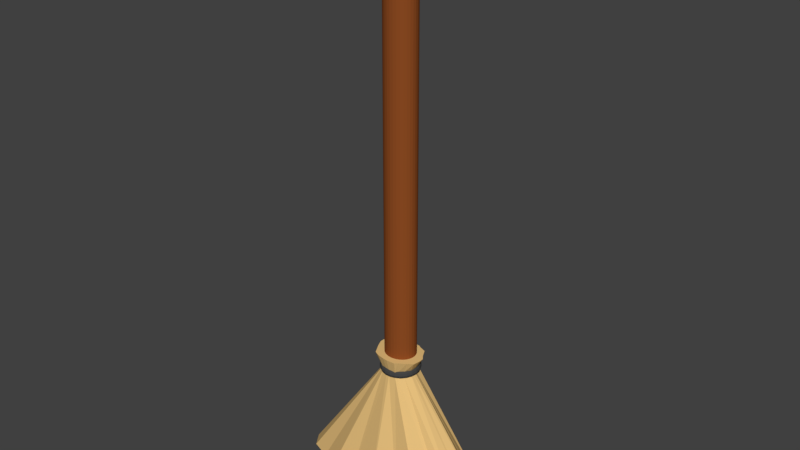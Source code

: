# Source: Broom.blend  (saved by Blender 2.79.0; exported with 4.5.12 LTS)
import bpy
from mathutils import Matrix  # noqa: F401  (used for matrix-valued properties, if any)

bpy.ops.wm.read_factory_settings(use_empty=True)
scene = bpy.context.scene
scene.name = 'Scene'

# ---- collections
col_collection_1 = bpy.data.collections.new('Collection 1'); scene.collection.children.link(col_collection_1)

# ---- materials (node trees are filled in below, after node groups)
mat_material_003 = bpy.data.materials.new('Material.003')
mat_material_003.alpha_threshold = 0.0
mat_material_003.use_transparent_shadow = False
mat_material_003.diffuse_color = (0.0578, 0.0578, 0.0578, 1.0)
mat_material_003.roughness = 0.5
mat_material_002 = bpy.data.materials.new('Material.002')
mat_material_002.alpha_threshold = 0.0
mat_material_002.use_transparent_shadow = False
mat_material_002.diffuse_color = (0.8, 0.5286, 0.2076, 1.0)
mat_material_002.roughness = 0.5
mat_material_001 = bpy.data.materials.new('Material.001')
mat_material_001.alpha_threshold = 0.0
mat_material_001.use_transparent_shadow = False
mat_material_001.diffuse_color = (0.2738, 0.073, 0.017, 1.0)
mat_material_001.roughness = 0.5

# ---- material node trees

# ---- world
world_world = bpy.data.worlds.new('World'); scene.world = world_world
world_world.color = (0.05088, 0.05088, 0.05088)
world_world.use_sun_shadow = False
world_world.sun_shadow_jitter_overblur = 0.0
world_world.cycles.sampling_method = 'MANUAL'

# ---- meshes
me_torus = bpy.data.meshes.new('Torus')
me_torus.from_pydata([(1.25, 0.0, 0.0), (1.202, 0.0, 0.1469), (1.077, 0.0, 0.2378), (0.9227, 0.0, 0.2378), (0.7977, 0.0, 0.1469), (0.75, 0.0, 3.062e-17), (0.7977, 0.0, -0.1469), (0.9227, 0.0, -0.2378), (1.077, 0.0, -0.2378), (1.202, 0.0, -0.1469), (1.199, 0.3522, 0.0), (1.154, 0.3387, 0.1469), (1.034, 0.3035, 0.2378), (0.8854, 0.26, 0.2378), (0.7654, 0.2248, 0.1469), (0.7196, 0.2113, 3.062e-17), (0.7654, 0.2248, -0.1469), (0.8854, 0.26, -0.2378), (1.034, 0.3035, -0.2378), (1.154, 0.3387, -0.1469), (1.052, 0.6758, 0.0), (1.011, 0.65, 0.1469), (0.9062, 0.5824, 0.2378), (0.7763, 0.4989, 0.2378), (0.6711, 0.4313, 0.1469), (0.6309, 0.4055, 3.062e-17), (0.6711, 0.4313, -0.1469), (0.7763, 0.4989, -0.2378), (0.9062, 0.5824, -0.2378), (1.011, 0.65, -0.1469), (0.8186, 0.9447, 0.0), (0.7873, 0.9086, 0.1469), (0.7055, 0.8141, 0.2378), (0.6043, 0.6974, 0.2378), (0.5224, 0.6029, 0.1469), (0.4911, 0.5668, 3.062e-17), (0.5224, 0.6029, -0.1469), (0.6043, 0.6974, -0.2378), (0.7055, 0.8141, -0.2378), (0.7873, 0.9086, -0.1469), (0.5193, 1.137, 0.0), (0.4994, 1.094, 0.1469), (0.4475, 0.9799, 0.2378), (0.3833, 0.8394, 0.2378), (0.3314, 0.7257, 0.1469), (0.3116, 0.6822, 3.062e-17), (0.3314, 0.7257, -0.1469), (0.3833, 0.8394, -0.2378), (0.4475, 0.9799, -0.2378), (0.4994, 1.094, -0.1469), (0.1779, 1.237, 0.0), (0.1711, 1.19, 0.1469), (0.1533, 1.066, 0.2378), (0.1313, 0.9134, 0.2378), (0.1135, 0.7896, 0.1469), (0.1067, 0.7424, 3.062e-17), (0.1135, 0.7896, -0.1469), (0.1313, 0.9134, -0.2378), (0.1533, 1.066, -0.2378), (0.1711, 1.19, -0.1469), (-0.1779, 1.237, 0.0), (-0.1711, 1.19, 0.1469), (-0.1533, 1.066, 0.2378), (-0.1313, 0.9134, 0.2378), (-0.1135, 0.7896, 0.1469), (-0.1067, 0.7424, 3.062e-17), (-0.1135, 0.7896, -0.1469), (-0.1313, 0.9134, -0.2378), (-0.1533, 1.066, -0.2378), (-0.1711, 1.19, -0.1469), (-0.5193, 1.137, 0.0), (-0.4994, 1.094, 0.1469), (-0.4475, 0.9799, 0.2378), (-0.3833, 0.8394, 0.2378), (-0.3314, 0.7257, 0.1469), (-0.3116, 0.6822, 3.062e-17), (-0.3314, 0.7257, -0.1469), (-0.3833, 0.8394, -0.2378), (-0.4475, 0.9799, -0.2378), (-0.4994, 1.094, -0.1469), (-0.8186, 0.9447, 0.0), (-0.7873, 0.9086, 0.1469), (-0.7055, 0.8141, 0.2378), (-0.6043, 0.6974, 0.2378), (-0.5224, 0.6029, 0.1469), (-0.4911, 0.5668, 3.062e-17), (-0.5224, 0.6029, -0.1469), (-0.6043, 0.6974, -0.2378), (-0.7055, 0.8141, -0.2378), (-0.7873, 0.9086, -0.1469), (-1.052, 0.6758, 0.0), (-1.011, 0.65, 0.1469), (-0.9062, 0.5824, 0.2378), (-0.7763, 0.4989, 0.2378), (-0.6711, 0.4313, 0.1469), (-0.6309, 0.4055, 3.062e-17), (-0.6711, 0.4313, -0.1469), (-0.7763, 0.4989, -0.2378), (-0.9062, 0.5824, -0.2378), (-1.011, 0.65, -0.1469), (-1.199, 0.3522, 0.0), (-1.154, 0.3387, 0.1469), (-1.034, 0.3035, 0.2378), (-0.8854, 0.26, 0.2378), (-0.7654, 0.2248, 0.1469), (-0.7196, 0.2113, 3.062e-17), (-0.7654, 0.2248, -0.1469), (-0.8854, 0.26, -0.2378), (-1.034, 0.3035, -0.2378), (-1.154, 0.3387, -0.1469), (-1.25, 1.093e-07, 0.0), (-1.202, 1.051e-07, 0.1469), (-1.077, 9.418e-08, 0.2378), (-0.9227, 8.067e-08, 0.2378), (-0.7977, 6.974e-08, 0.1469), (-0.75, 6.557e-08, 3.062e-17), (-0.7977, 6.974e-08, -0.1469), (-0.9227, 8.067e-08, -0.2378), (-1.077, 9.418e-08, -0.2378), (-1.202, 1.051e-07, -0.1469), (-1.199, -0.3522, 0.0), (-1.154, -0.3387, 0.1469), (-1.034, -0.3035, 0.2378), (-0.8854, -0.26, 0.2378), (-0.7654, -0.2248, 0.1469), (-0.7196, -0.2113, 3.062e-17), (-0.7654, -0.2248, -0.1469), (-0.8854, -0.26, -0.2378), (-1.034, -0.3035, -0.2378), (-1.154, -0.3387, -0.1469), (-1.052, -0.6758, 0.0), (-1.011, -0.65, 0.1469), (-0.9062, -0.5824, 0.2378), (-0.7763, -0.4989, 0.2378), (-0.6711, -0.4313, 0.1469), (-0.6309, -0.4055, 3.062e-17), (-0.6711, -0.4313, -0.1469), (-0.7763, -0.4989, -0.2378), (-0.9062, -0.5824, -0.2378), (-1.011, -0.65, -0.1469), (-0.8186, -0.9447, 0.0), (-0.7873, -0.9086, 0.1469), (-0.7055, -0.8141, 0.2378), (-0.6043, -0.6974, 0.2378), (-0.5224, -0.6029, 0.1469), (-0.4911, -0.5668, 3.062e-17), (-0.5224, -0.6029, -0.1469), (-0.6043, -0.6974, -0.2378), (-0.7055, -0.8141, -0.2378), (-0.7873, -0.9086, -0.1469), (-0.5193, -1.137, 0.0), (-0.4994, -1.094, 0.1469), (-0.4475, -0.9799, 0.2378), (-0.3833, -0.8394, 0.2378), (-0.3314, -0.7257, 0.1469), (-0.3116, -0.6822, 3.062e-17), (-0.3314, -0.7257, -0.1469), (-0.3833, -0.8394, -0.2378), (-0.4475, -0.9799, -0.2378), (-0.4994, -1.094, -0.1469), (-0.1779, -1.237, 0.0), (-0.1711, -1.19, 0.1469), (-0.1533, -1.066, 0.2378), (-0.1313, -0.9134, 0.2378), (-0.1135, -0.7896, 0.1469), (-0.1067, -0.7424, 3.062e-17), (-0.1135, -0.7896, -0.1469), (-0.1313, -0.9134, -0.2378), (-0.1533, -1.066, -0.2378), (-0.1711, -1.19, -0.1469), (0.1779, -1.237, 0.0), (0.1711, -1.19, 0.1469), (0.1533, -1.066, 0.2378), (0.1313, -0.9134, 0.2378), (0.1135, -0.7896, 0.1469), (0.1067, -0.7424, 3.062e-17), (0.1135, -0.7896, -0.1469), (0.1313, -0.9134, -0.2378), (0.1533, -1.066, -0.2378), (0.1711, -1.19, -0.1469), (0.5193, -1.137, 0.0), (0.4994, -1.094, 0.1469), (0.4475, -0.9799, 0.2378), (0.3833, -0.8394, 0.2378), (0.3314, -0.7257, 0.1469), (0.3116, -0.6822, 3.062e-17), (0.3314, -0.7257, -0.1469), (0.3833, -0.8394, -0.2378), (0.4475, -0.9799, -0.2378), (0.4994, -1.094, -0.1469), (0.8186, -0.9447, 0.0), (0.7873, -0.9086, 0.1469), (0.7055, -0.8141, 0.2378), (0.6043, -0.6974, 0.2378), (0.5224, -0.6029, 0.1469), (0.4911, -0.5668, 3.062e-17), (0.5224, -0.6029, -0.1469), (0.6043, -0.6974, -0.2378), (0.7055, -0.8141, -0.2378), (0.7873, -0.9086, -0.1469), (1.052, -0.6758, 0.0), (1.011, -0.65, 0.1469), (0.9062, -0.5824, 0.2378), (0.7763, -0.4989, 0.2378), (0.6711, -0.4313, 0.1469), (0.6309, -0.4055, 3.062e-17), (0.6711, -0.4313, -0.1469), (0.7763, -0.4989, -0.2378), (0.9062, -0.5824, -0.2378), (1.011, -0.65, -0.1469), (1.199, -0.3522, 0.0), (1.154, -0.3387, 0.1469), (1.034, -0.3035, 0.2378), (0.8854, -0.26, 0.2378), (0.7654, -0.2248, 0.1469), (0.7196, -0.2113, 3.062e-17), (0.7654, -0.2248, -0.1469), (0.8854, -0.26, -0.2378), (1.034, -0.3035, -0.2378), (1.154, -0.3387, -0.1469)], [], [(0, 10, 11, 1), (1, 11, 12, 2), (2, 12, 13, 3), (3, 13, 14, 4), (4, 14, 15, 5), (5, 15, 16, 6), (6, 16, 17, 7), (7, 17, 18, 8), (8, 18, 19, 9), (9, 19, 10, 0), (10, 20, 21, 11), (11, 21, 22, 12), (12, 22, 23, 13), (13, 23, 24, 14), (14, 24, 25, 15), (15, 25, 26, 16), (16, 26, 27, 17), (17, 27, 28, 18), (18, 28, 29, 19), (19, 29, 20, 10), (20, 30, 31, 21), (21, 31, 32, 22), (22, 32, 33, 23), (23, 33, 34, 24), (24, 34, 35, 25), (25, 35, 36, 26), (26, 36, 37, 27), (27, 37, 38, 28), (28, 38, 39, 29), (29, 39, 30, 20), (30, 40, 41, 31), (31, 41, 42, 32), (32, 42, 43, 33), (33, 43, 44, 34), (34, 44, 45, 35), (35, 45, 46, 36), (36, 46, 47, 37), (37, 47, 48, 38), (38, 48, 49, 39), (39, 49, 40, 30), (40, 50, 51, 41), (41, 51, 52, 42), (42, 52, 53, 43), (43, 53, 54, 44), (44, 54, 55, 45), (45, 55, 56, 46), (46, 56, 57, 47), (47, 57, 58, 48), (48, 58, 59, 49), (49, 59, 50, 40), (50, 60, 61, 51), (51, 61, 62, 52), (52, 62, 63, 53), (53, 63, 64, 54), (54, 64, 65, 55), (55, 65, 66, 56), (56, 66, 67, 57), (57, 67, 68, 58), (58, 68, 69, 59), (59, 69, 60, 50), (60, 70, 71, 61), (61, 71, 72, 62), (62, 72, 73, 63), (63, 73, 74, 64), (64, 74, 75, 65), (65, 75, 76, 66), (66, 76, 77, 67), (67, 77, 78, 68), (68, 78, 79, 69), (69, 79, 70, 60), (70, 80, 81, 71), (71, 81, 82, 72), (72, 82, 83, 73), (73, 83, 84, 74), (74, 84, 85, 75), (75, 85, 86, 76), (76, 86, 87, 77), (77, 87, 88, 78), (78, 88, 89, 79), (79, 89, 80, 70), (80, 90, 91, 81), (81, 91, 92, 82), (82, 92, 93, 83), (83, 93, 94, 84), (84, 94, 95, 85), (85, 95, 96, 86), (86, 96, 97, 87), (87, 97, 98, 88), (88, 98, 99, 89), (89, 99, 90, 80), (90, 100, 101, 91), (91, 101, 102, 92), (92, 102, 103, 93), (93, 103, 104, 94), (94, 104, 105, 95), (95, 105, 106, 96), (96, 106, 107, 97), (97, 107, 108, 98), (98, 108, 109, 99), (99, 109, 100, 90), (100, 110, 111, 101), (101, 111, 112, 102), (102, 112, 113, 103), (103, 113, 114, 104), (104, 114, 115, 105), (105, 115, 116, 106), (106, 116, 117, 107), (107, 117, 118, 108), (108, 118, 119, 109), (109, 119, 110, 100), (110, 120, 121, 111), (111, 121, 122, 112), (112, 122, 123, 113), (113, 123, 124, 114), (114, 124, 125, 115), (115, 125, 126, 116), (116, 126, 127, 117), (117, 127, 128, 118), (118, 128, 129, 119), (119, 129, 120, 110), (120, 130, 131, 121), (121, 131, 132, 122), (122, 132, 133, 123), (123, 133, 134, 124), (124, 134, 135, 125), (125, 135, 136, 126), (126, 136, 137, 127), (127, 137, 138, 128), (128, 138, 139, 129), (129, 139, 130, 120), (130, 140, 141, 131), (131, 141, 142, 132), (132, 142, 143, 133), (133, 143, 144, 134), (134, 144, 145, 135), (135, 145, 146, 136), (136, 146, 147, 137), (137, 147, 148, 138), (138, 148, 149, 139), (139, 149, 140, 130), (140, 150, 151, 141), (141, 151, 152, 142), (142, 152, 153, 143), (143, 153, 154, 144), (144, 154, 155, 145), (145, 155, 156, 146), (146, 156, 157, 147), (147, 157, 158, 148), (148, 158, 159, 149), (149, 159, 150, 140), (150, 160, 161, 151), (151, 161, 162, 152), (152, 162, 163, 153), (153, 163, 164, 154), (154, 164, 165, 155), (155, 165, 166, 156), (156, 166, 167, 157), (157, 167, 168, 158), (158, 168, 169, 159), (159, 169, 160, 150), (160, 170, 171, 161), (161, 171, 172, 162), (162, 172, 173, 163), (163, 173, 174, 164), (164, 174, 175, 165), (165, 175, 176, 166), (166, 176, 177, 167), (167, 177, 178, 168), (168, 178, 179, 169), (169, 179, 170, 160), (170, 180, 181, 171), (171, 181, 182, 172), (172, 182, 183, 173), (173, 183, 184, 174), (174, 184, 185, 175), (175, 185, 186, 176), (176, 186, 187, 177), (177, 187, 188, 178), (178, 188, 189, 179), (179, 189, 180, 170), (180, 190, 191, 181), (181, 191, 192, 182), (182, 192, 193, 183), (183, 193, 194, 184), (184, 194, 195, 185), (185, 195, 196, 186), (186, 196, 197, 187), (187, 197, 198, 188), (188, 198, 199, 189), (189, 199, 190, 180), (190, 200, 201, 191), (191, 201, 202, 192), (192, 202, 203, 193), (193, 203, 204, 194), (194, 204, 205, 195), (195, 205, 206, 196), (196, 206, 207, 197), (197, 207, 208, 198), (198, 208, 209, 199), (199, 209, 200, 190), (200, 210, 211, 201), (201, 211, 212, 202), (202, 212, 213, 203), (203, 213, 214, 204), (204, 214, 215, 205), (205, 215, 216, 206), (206, 216, 217, 207), (207, 217, 218, 208), (208, 218, 219, 209), (209, 219, 210, 200), (210, 0, 1, 211), (211, 1, 2, 212), (212, 2, 3, 213), (213, 3, 4, 214), (214, 4, 5, 215), (215, 5, 6, 216), (216, 6, 7, 217), (217, 7, 8, 218), (218, 8, 9, 219), (219, 9, 0, 210)])
me_torus.materials.append(mat_material_003)
me_torus.use_remesh_preserve_volume = False
me_torus.use_remesh_preserve_attributes = False
me_torus.use_mirror_vertex_groups = False
me_torus.update()
me_cone_001 = bpy.data.meshes.new('Cone.001')
me_cone_001.from_pydata([(0.0, 0.6538, -0.505), (0.0, 0.2359, 0.505), (0.2113, 0.7196, -0.505), (0.04789, 0.229, 0.505), (0.4055, 0.4941, -0.505), (0.05852, 0.2089, 0.505), (0.5668, 0.4911, -0.505), (0.08933, 0.1772, 0.505), (0.6482, 0.3004, -0.505), (0.1038, 0.07062, 0.505), (0.7424, 0.1067, -0.505), (0.1174, 0.02419, 0.505), (0.7102, -0.1067, -0.505), (0.1174, -0.02419, 0.505), (0.6822, -0.3116, -0.505), (0.1155, -0.07062, 0.505), (0.5668, -0.3831, -0.505), (0.08933, -0.163, 0.505), (0.4055, -0.6309, -0.505), (0.05852, -0.2281, 0.505), (0.1876, -0.6009, -0.505), (0.04789, -0.2611, 0.505), (1.132e-07, -0.75, -0.505), (2.567e-08, -0.268, 0.505), (-0.2331, -0.6068, -0.505), (-0.02506, -0.2611, 0.505), (-0.4055, -0.6309, -0.505), (-0.06341, -0.241, 0.505), (-0.5454, -0.4218, -0.505), (-0.08687, -0.2093, 0.505), (-0.6822, -0.3116, -0.505), (-0.1063, -0.07062, 0.505), (-0.7424, -0.1067, -0.505), (-0.12, 0.01709, 0.505), (-0.6961, 0.07479, -0.505), (-0.12, 0.06548, 0.505), (-0.6822, 0.3116, -0.505), (-0.1063, 0.1119, 0.505), (-0.5474, 0.439, -0.505), (-0.08687, 0.1526, 0.505), (-0.4055, 0.6309, -0.505), (-0.06341, 0.1843, 0.505), (-0.2113, 0.557, -0.505), (-0.04789, 0.229, 0.505), (-4.934e-16, 0.2359, 0.5451), (0.04789, 0.229, 0.5451), (0.05852, 0.2089, 0.5451), (0.08933, 0.1772, 0.5451), (0.1038, 0.07062, 0.5451), (0.1174, 0.02419, 0.5451), (0.1174, -0.02419, 0.5451), (0.1155, -0.07062, 0.5451), (0.08933, -0.163, 0.5451), (0.05852, -0.2281, 0.5451), (0.04789, -0.2611, 0.5451), (2.567e-08, -0.268, 0.5451), (-0.02506, -0.2611, 0.5451), (-0.06341, -0.241, 0.5451), (-0.08687, -0.2093, 0.5451), (-0.1063, -0.07062, 0.5451), (-0.12, 0.01709, 0.5451), (-0.12, 0.06548, 0.5451), (-0.1063, 0.1119, 0.5451), (-0.08687, 0.1526, 0.5451), (-0.06341, 0.1843, 0.5451), (-0.04789, 0.229, 0.5451), (0.0009033, 0.2929, 0.6482), (0.05666, 0.2842, 0.6482), (0.07184, 0.2627, 0.6482), (0.1218, 0.2242, 0.6482), (0.1509, 0.1028, 0.6482), (0.1729, 0.03766, 0.6482), (0.1739, -0.03213, 0.6482), (0.1662, -0.1484, 0.6482), (0.1284, -0.2046, 0.6482), (0.078, -0.2817, 0.6482), (0.06183, -0.3164, 0.6482), (0.0008653, -0.3251, 0.6482), (-0.03117, -0.3178, 0.6482), (-0.08276, -0.2947, 0.6482), (-0.1189, -0.2566, 0.6482), (-0.1569, -0.0972, 0.6482), (-0.1766, 0.009688, 0.6482), (-0.1756, 0.07807, 0.6482), (-0.1546, 0.1424, 0.6482), (-0.1243, 0.1957, 0.6482), (-0.07333, 0.2365, 0.6482), (-0.05504, 0.2846, 0.6482)], [], [(0, 1, 3, 2), (2, 3, 5, 4), (4, 5, 7, 6), (6, 7, 9, 8), (8, 9, 11, 10), (10, 11, 13, 12), (12, 13, 15, 14), (14, 15, 17, 16), (16, 17, 19, 18), (18, 19, 21, 20), (20, 21, 23, 22), (22, 23, 25, 24), (24, 25, 27, 26), (26, 27, 29, 28), (28, 29, 31, 30), (30, 31, 33, 32), (32, 33, 35, 34), (34, 35, 37, 36), (36, 37, 39, 38), (38, 39, 41, 40), (19, 17, 52, 53), (40, 41, 43, 42), (42, 43, 1, 0), (0, 2, 4, 6, 8, 10, 12, 14, 16, 18, 20, 22, 24, 26, 28, 30, 32, 34, 36, 38, 40, 42), (57, 56, 78, 79), (29, 27, 57, 58), (39, 37, 62, 63), (5, 3, 45, 46), (15, 13, 50, 51), (25, 23, 55, 56), (35, 33, 60, 61), (1, 43, 65, 44), (11, 9, 48, 49), (21, 19, 53, 54), (31, 29, 58, 59), (41, 39, 63, 64), (7, 5, 46, 47), (17, 15, 51, 52), (3, 1, 44, 45), (27, 25, 56, 57), (37, 35, 61, 62), (13, 11, 49, 50), (23, 21, 54, 55), (33, 31, 59, 60), (43, 41, 64, 65), (9, 7, 47, 48), (67, 66, 87, 86, 85, 84, 83, 82, 81, 80, 79, 78, 77, 76, 75, 74, 73, 72, 71, 70, 69, 68), (50, 49, 71, 72), (65, 64, 86, 87), (58, 57, 79, 80), (51, 50, 72, 73), (44, 65, 87, 66), (59, 58, 80, 81), (52, 51, 73, 74), (45, 44, 66, 67), (60, 59, 81, 82), (53, 52, 74, 75), (46, 45, 67, 68), (61, 60, 82, 83), (54, 53, 75, 76), (47, 46, 68, 69), (62, 61, 83, 84), (55, 54, 76, 77), (48, 47, 69, 70), (63, 62, 84, 85), (56, 55, 77, 78), (49, 48, 70, 71), (64, 63, 85, 86)])
me_cone_001.materials.append(mat_material_002)
me_cone_001.use_remesh_preserve_volume = False
me_cone_001.use_remesh_preserve_attributes = False
me_cone_001.use_mirror_vertex_groups = False
me_cone_001.update()
me_cylinder_001 = bpy.data.meshes.new('Cylinder.001')
me_cylinder_001.from_pydata([(0.0, 1.0, -0.6373), (0.0, 1.0, 1.158), (0.1951, 0.9808, -0.6373), (0.1951, 0.9808, 1.158), (0.3827, 0.9239, -0.6373), (0.3827, 0.9239, 1.158), (0.5556, 0.8315, -0.6373), (0.5556, 0.8315, 1.158), (0.7071, 0.7071, -0.6373), (0.7071, 0.7071, 1.158), (0.8315, 0.5556, -0.6373), (0.8315, 0.5556, 1.158), (0.9239, 0.3827, -0.6373), (0.9239, 0.3827, 1.158), (0.9808, 0.1951, -0.6373), (0.9808, 0.1951, 1.158), (1.0, 7.55e-08, -0.6373), (1.0, 7.55e-08, 1.158), (0.9808, -0.1951, -0.6373), (0.9808, -0.1951, 1.158), (0.9239, -0.3827, -0.6373), (0.9239, -0.3827, 1.158), (0.8315, -0.5556, -0.6373), (0.8315, -0.5556, 1.158), (0.7071, -0.7071, -0.6373), (0.7071, -0.7071, 1.158), (0.5556, -0.8315, -0.6373), (0.5556, -0.8315, 1.158), (0.3827, -0.9239, -0.6373), (0.3827, -0.9239, 1.158), (0.1951, -0.9808, -0.6373), (0.1951, -0.9808, 1.158), (-3.258e-07, -1.0, -0.6373), (-3.258e-07, -1.0, 1.158), (-0.1951, -0.9808, -0.6373), (-0.1951, -0.9808, 1.158), (-0.3827, -0.9239, -0.6373), (-0.3827, -0.9239, 1.158), (-0.5556, -0.8315, -0.6373), (-0.5556, -0.8315, 1.158), (-0.7071, -0.7071, -0.6373), (-0.7071, -0.7071, 1.158), (-0.8315, -0.5556, -0.6373), (-0.8315, -0.5556, 1.158), (-0.9239, -0.3827, -0.6373), (-0.9239, -0.3827, 1.158), (-0.9808, -0.1951, -0.6373), (-0.9808, -0.1951, 1.158), (-1.0, 9.656e-07, -0.6373), (-1.0, 9.656e-07, 1.158), (-0.9808, 0.1951, -0.6373), (-0.9808, 0.1951, 1.158), (-0.9239, 0.3827, -0.6373), (-0.9239, 0.3827, 1.158), (-0.8315, 0.5556, -0.6373), (-0.8315, 0.5556, 1.158), (-0.7071, 0.7071, -0.6373), (-0.7071, 0.7071, 1.158), (-0.5556, 0.8315, -0.6373), (-0.5556, 0.8315, 1.158), (-0.3827, 0.9239, -0.6373), (-0.3827, 0.9239, 1.158), (-0.1951, 0.9808, -0.6373), (-0.1951, 0.9808, 1.158), (-1.89e-06, 0.1027, 1.196), (0.02004, 0.1008, 1.196), (0.03932, 0.09492, 1.196), (0.05708, 0.08543, 1.196), (0.07265, 0.07265, 1.196), (0.08542, 0.05708, 1.196), (0.09492, 0.03932, 1.196), (0.1008, 0.02004, 1.196), (0.1027, 2.074e-07, 1.196), (0.1008, -0.02004, 1.196), (0.09492, -0.03932, 1.196), (0.08542, -0.05708, 1.196), (0.07265, -0.07265, 1.196), (0.05708, -0.08543, 1.196), (0.03932, -0.09492, 1.196), (0.02004, -0.1008, 1.196), (-1.923e-06, -0.1027, 1.196), (-0.02005, -0.1008, 1.196), (-0.03932, -0.09492, 1.196), (-0.05708, -0.08543, 1.196), (-0.07265, -0.07265, 1.196), (-0.08543, -0.05708, 1.196), (-0.09492, -0.03932, 1.196), (-0.1008, -0.02004, 1.196), (-0.1027, 2.989e-07, 1.196), (-0.1008, 0.02004, 1.196), (-0.09492, 0.03932, 1.196), (-0.08543, 0.05708, 1.196), (-0.07265, 0.07265, 1.196), (-0.05708, 0.08543, 1.196), (-0.03932, 0.09492, 1.196), (-0.02005, 0.1008, 1.196)], [], [(0, 1, 3, 2), (2, 3, 5, 4), (4, 5, 7, 6), (6, 7, 9, 8), (8, 9, 11, 10), (10, 11, 13, 12), (12, 13, 15, 14), (14, 15, 17, 16), (16, 17, 19, 18), (18, 19, 21, 20), (20, 21, 23, 22), (22, 23, 25, 24), (24, 25, 27, 26), (26, 27, 29, 28), (28, 29, 31, 30), (30, 31, 33, 32), (32, 33, 35, 34), (34, 35, 37, 36), (36, 37, 39, 38), (38, 39, 41, 40), (40, 41, 43, 42), (42, 43, 45, 44), (44, 45, 47, 46), (46, 47, 49, 48), (48, 49, 51, 50), (50, 51, 53, 52), (52, 53, 55, 54), (54, 55, 57, 56), (56, 57, 59, 58), (58, 59, 61, 60), (7, 5, 66, 67), (60, 61, 63, 62), (62, 63, 1, 0), (0, 2, 4, 6, 8, 10, 12, 14, 16, 18, 20, 22, 24, 26, 28, 30, 32, 34, 36, 38, 40, 42, 44, 46, 48, 50, 52, 54, 56, 58, 60, 62), (65, 64, 95, 94, 93, 92, 91, 90, 89, 88, 87, 86, 85, 84, 83, 82, 81, 80, 79, 78, 77, 76, 75, 74, 73, 72, 71, 70, 69, 68, 67, 66), (25, 23, 75, 76), (43, 41, 84, 85), (61, 59, 93, 94), (17, 15, 71, 72), (35, 33, 80, 81), (53, 51, 89, 90), (9, 7, 67, 68), (27, 25, 76, 77), (45, 43, 85, 86), (63, 61, 94, 95), (19, 17, 72, 73), (37, 35, 81, 82), (55, 53, 90, 91), (11, 9, 68, 69), (29, 27, 77, 78), (47, 45, 86, 87), (3, 1, 64, 65), (1, 63, 95, 64), (21, 19, 73, 74), (39, 37, 82, 83), (57, 55, 91, 92), (13, 11, 69, 70), (31, 29, 78, 79), (49, 47, 87, 88), (5, 3, 65, 66), (23, 21, 74, 75), (41, 39, 83, 84), (59, 57, 92, 93), (15, 13, 70, 71), (33, 31, 79, 80), (51, 49, 88, 89)])
me_cylinder_001.materials.append(mat_material_001)
me_cylinder_001.use_remesh_preserve_volume = False
me_cylinder_001.use_remesh_preserve_attributes = False
me_cylinder_001.use_mirror_vertex_groups = False
me_cylinder_001.update()

# ---- objects
ob_clip = bpy.data.objects.new('Clip', me_torus)
ob_hair = bpy.data.objects.new('Hair', me_cone_001)
ob_handle = bpy.data.objects.new('Handle', me_cylinder_001)

# ---- transforms, parenting, visibility, modifiers, constraints
ob_clip.location = (0.0, 0.0, 0.82)
ob_clip.scale = (0.1, 0.1, 0.1)
ob_clip.lineart.crease_threshold = 0.0
ob_hair.location = (0.0, 0.0, 0.4)
ob_hair.scale = (0.9, 0.4, 0.8)
ob_hair.lineart.crease_threshold = 0.0
ob_handle.location = (0.0, 0.0, 1.727)
ob_handle.scale = (0.1, 0.09, 1.5)
ob_handle.lineart.crease_threshold = 0.0

# ---- collection membership
col_collection_1.objects.link(ob_clip)
col_collection_1.objects.link(ob_hair)
col_collection_1.objects.link(ob_handle)

# ---- scene / render settings (as saved in the file)
scene.frame_start = 1; scene.frame_end = 250; scene.frame_set(1)
scene.render.engine = 'BLENDER_EEVEE_NEXT'
scene.render.resolution_percentage = 50
scene.render.dither_intensity = 0.0
scene.cycles.use_denoising = False
scene.cycles.samples = 128
scene.cycles.sampling_pattern = 'TABULATED_SOBOL'
scene.cycles.use_adaptive_sampling = False
scene.cycles.use_light_tree = False
scene.cycles.blur_glossy = 0.0
scene.cycles.sample_clamp_indirect = 0.0
scene.view_settings.view_transform = 'Standard'
bpy.context.view_layer.update()

# ---- added for rendering (the .blend has no active camera and no usable light): camera, sun
cam_auto = bpy.data.cameras.new('AutoCamera')
cam_auto.lens = 50.0
cam_auto.sensor_width = 36.0
cam_auto.clip_end = 1000.0
ob_auto_camera = bpy.data.objects.new('AutoCamera', cam_auto)
scene.collection.objects.link(ob_auto_camera)
ob_auto_camera.location = (3.52987, -4.24193, 4.5823)
ob_auto_camera.rotation_euler = (1.09748, -7.21219e-08, 0.694738)
scene.camera = ob_auto_camera
light_auto_sun = bpy.data.lights.new('AutoSun', 'SUN')
light_auto_sun.energy = 3.0
light_auto_sun.angle = 0.0523599
ob_auto_sun = bpy.data.objects.new('AutoSun', light_auto_sun)
scene.collection.objects.link(ob_auto_sun)
ob_auto_sun.rotation_euler = (0.872665, 0.174533, 0.523599)
bpy.context.view_layer.update()
